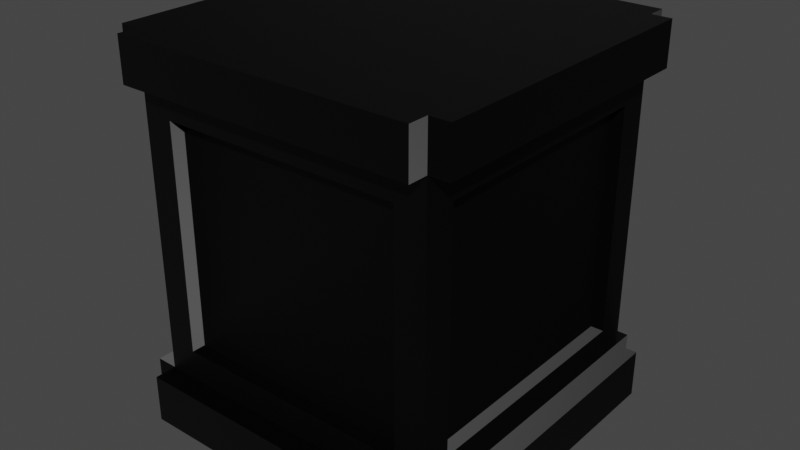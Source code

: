 # Source: mezar_3.blend  (saved by Blender 3.6.13; exported with 4.5.12 LTS)
import bpy
from mathutils import Matrix  # noqa: F401  (used for matrix-valued properties, if any)

bpy.ops.wm.read_factory_settings(use_empty=True)
scene = bpy.context.scene
scene.name = 'Scene'

# ---- collections
col_collection = bpy.data.collections.new('Collection'); scene.collection.children.link(col_collection)

# ---- images (referenced by path relative to the original .blend; pixels are not part of the script)
import os
ASSET_DIR = os.environ.get("B2B_ASSET_DIR", "")  # directory of the original .blend (textures are referenced by path, not embedded)
HERE = os.path.dirname(os.path.abspath(__file__))  # packed textures are extracted next to this script under _unpacked/

def load_image(name, relpath, width, height, colorspace="sRGB"):
    """Load a texture the original file referenced (path relative to the .blend, or extracted next to this script)."""
    p = next((c for c in (os.path.join(HERE, relpath), os.path.join(ASSET_DIR, relpath)) if relpath and os.path.exists(c)), "")
    if p:
        img = bpy.data.images.load(p, check_existing=True)
        img.name = name
    else:  # same state as the original file: an image datablock whose file is absent (Cycles renders it pink)
        img = bpy.data.images.new(name, width, height)
        img.source = "FILE"
        img.filepath = "//" + (relpath or name)
    img.colorspace_settings.name = colorspace
    return img
img_4k_statuaretto___polished___marble_displacement_png = load_image('4K_statuaretto___polished___marble_displacement.png', '4K_statuaretto___polished___marble_displacement.png', 1024, 1024, 'Non-Color')
img_4k_statuaretto___polished___marble_diffuse_png = load_image('4K_statuaretto___polished___marble_diffuse.png', '4K_statuaretto___polished___marble_diffuse.png', 1024, 1024, 'sRGB')
img_4k_statuaretto___polished___marble_specular_png = load_image('4K_statuaretto___polished___marble_specular.png', '4K_statuaretto___polished___marble_specular.png', 1024, 1024, 'Non-Color')
img_4k_statuaretto___polished___marble_normal_png = load_image('4K_statuaretto___polished___marble_normal.png', '4K_statuaretto___polished___marble_normal.png', 1024, 1024, 'Non-Color')
img_4k_statuaretto___polished___marble_ao_png = load_image('4K_statuaretto___polished___marble_ao.png', '4K_statuaretto___polished___marble_ao.png', 1024, 1024, 'Non-Color')

# ---- materials (node trees are filled in below, after node groups)
mat_material_001 = bpy.data.materials.new('Material.001')
mat_material_001.use_transparent_shadow = False

# ---- material node trees
mat_material_001.use_nodes = True; mat_material_001.node_tree.nodes.clear()
_N = mat_material_001.node_tree.nodes; _L = mat_material_001.node_tree.links
n0 = _N.new('ShaderNodeOutputMaterial'); n0.name = 'Material Output'; n0.location = (402, 300)
n1 = _N.new('ShaderNodeBsdfPrincipled'); n1.name = 'Principled BSDF'; n1.location = (112, 300)
n1.distribution = 'GGX'
n1.subsurface_method = 'RANDOM_WALK_SKIN'
n1.inputs[3].default_value = 1.45
n1.inputs[27].default_value = (0.0, 0.0, 0.0, 1.0)
n1.inputs[28].default_value = 1.0
n2 = _N.new('ShaderNodeTexImage'); n2.name = 'Image Texture'; n2.location = (88, -1160)
n2.label = 'Displacement'
n2.image = img_4k_statuaretto___polished___marble_displacement_png
n3 = _N.new('ShaderNodeDisplacement'); n3.name = 'Displacement'; n3.location = (110, -400)
n3.inputs[2].default_value = 1.0
n4 = _N.new('ShaderNodeTexImage'); n4.name = 'Image Texture.001'; n4.location = (88, -320)
n4.label = 'Base Color'
n4.image = img_4k_statuaretto___polished___marble_diffuse_png
n5 = _N.new('ShaderNodeTexImage'); n5.name = 'Image Texture.002'; n5.location = (88, -600)
n5.label = 'Specular'
n5.image = img_4k_statuaretto___polished___marble_specular_png
n6 = _N.new('ShaderNodeTexImage'); n6.name = 'Image Texture.003'; n6.location = (88, -880)
n6.label = 'Normal'
n6.image = img_4k_statuaretto___polished___marble_normal_png
n7 = _N.new('ShaderNodeNormalMap'); n7.name = 'Normal Map'; n7.location = (-240, -340)
n8 = _N.new('ShaderNodeTexImage'); n8.name = 'Image Texture.004'; n8.location = (88, -40)
n8.label = 'Ambient Occlusion'
n8.image = img_4k_statuaretto___polished___marble_ao_png
n9 = _N.new('ShaderNodeMapping'); n9.name = 'Mapping'; n9.location = (230, -40)
n10 = _N.new('NodeReroute'); n10.name = 'Reroute'; n10.location = (38, -710)
n10.width = 16
n10.socket_idname = 'NodeSocketVector'
n11 = _N.new('ShaderNodeTexCoord'); n11.name = 'Texture Coordinate'; n11.location = (30, -40)
n12 = _N.new('NodeFrame'); n12.name = 'Frame'; n12.location = (-1270, 340)
n12.label = 'Mapping'
n12.width = 400
n13 = _N.new('NodeFrame'); n13.name = 'Frame.001'; n13.location = (-628, 540)
n13.label = 'Textures'
n13.width = 358
n14 = _N.new('ShaderNodeValToRGB'); n14.name = 'Color Ramp'; n14.location = (-208, 197)
while len(n14.color_ramp.elements) > 1: n14.color_ramp.elements.remove(n14.color_ramp.elements[-1])
n14.color_ramp.elements[0].position = 0.4045; n14.color_ramp.elements[0].color = (0.0, 0.0, 0.0, 1.0)
_e = n14.color_ramp.elements.new(1.0); _e.color = (1.0, 1.0, 1.0, 1.0)
n2.parent = n13
n4.parent = n13
n5.parent = n13
n6.parent = n13
n8.parent = n13
n9.parent = n12
n10.parent = n13
n11.parent = n12
_L.new(n1.outputs[0], n0.inputs[0])
_L.new(n2.outputs[0], n3.inputs[0])
_L.new(n3.outputs[0], n0.inputs[2])
_L.new(n14.outputs[0], n1.inputs[0])
_L.new(n5.outputs[0], n1.inputs[13])
_L.new(n6.outputs[0], n7.inputs[1])
_L.new(n7.outputs[0], n1.inputs[5])
_L.new(n10.outputs[0], n8.inputs[0])
_L.new(n10.outputs[0], n4.inputs[0])
_L.new(n10.outputs[0], n5.inputs[0])
_L.new(n10.outputs[0], n6.inputs[0])
_L.new(n10.outputs[0], n2.inputs[0])
_L.new(n9.outputs[0], n10.inputs[0])
_L.new(n11.outputs[2], n9.inputs[0])
_L.new(n4.outputs[0], n14.inputs[0])
n0.is_active_output = True

# ---- world
world_world = bpy.data.worlds.new('World'); scene.world = world_world
world_world.use_nodes = True; world_world.node_tree.nodes.clear()
_N = world_world.node_tree.nodes; _L = world_world.node_tree.links
n0 = _N.new('ShaderNodeOutputWorld'); n0.name = 'World Output'; n0.location = (300, 300)
n1 = _N.new('ShaderNodeBackground'); n1.name = 'Background'; n1.location = (10, 300)
n1.inputs[0].default_value = (0.05088, 0.05088, 0.05088, 1.0)
_L.new(n1.outputs[0], n0.inputs[0])
n0.is_active_output = True
world_world.color = (0.05088, 0.05088, 0.05088)
world_world.use_sun_shadow = False
world_world.sun_shadow_jitter_overblur = 0.0

# ---- meshes
me_cube_003 = bpy.data.meshes.new('Cube.003')
me_cube_003.from_pydata([(-0.5187, -0.5183, -0.6806), (-0.4159, -0.5183, -0.4122), (-0.5187, 0.5183, -0.6806), (-0.4005, 0.5183, -0.3967), (0.5179, -0.5183, -0.6806), (0.4152, -0.5183, -0.4122), (0.5179, 0.5183, -0.6806), (0.5179, 0.4145, -0.4111), (-0.5944, -0.5183, -0.6806), (-0.5944, -0.5183, -0.5149), (-0.5944, 0.5183, -0.5149), (-0.5944, 0.5183, -0.6806), (-0.5187, 0.5941, -0.6806), (-0.5187, 0.5941, -0.5149), (0.5179, 0.5941, -0.5149), (0.5179, 0.5941, -0.6806), (0.5937, 0.5183, -0.6806), (0.5937, 0.5183, -0.5149), (0.5937, -0.5183, -0.5149), (0.5937, -0.5183, -0.6806), (0.5179, -0.5941, -0.6806), (0.5179, -0.5941, -0.5149), (-0.5187, -0.5941, -0.5149), (-0.5187, -0.5941, -0.6806), (-0.4159, -0.5183, 0.3697), (-0.4005, 0.5183, 0.3543), (0.5179, 0.4145, 0.3687), (0.4152, -0.5183, 0.3697), (0.5179, -0.4145, -0.4111), (-0.5187, -0.3911, -0.3877), (0.5179, -0.4145, 0.3687), (-0.5187, -0.3911, 0.3453), (0.3998, 0.5183, -0.3967), (0.5179, -0.5183, -0.5149), (0.3998, 0.5183, 0.3543), (0.5179, -0.5183, 0.4725), (-0.5187, 0.3911, -0.3877), (0.5179, 0.5183, -0.5149), (-0.5187, 0.3911, 0.3453), (0.5179, 0.5183, 0.4725), (-0.5187, -0.5183, -0.5149), (-0.5187, 0.5183, -0.5149), (-0.5187, -0.5183, 0.4725), (-0.5187, 0.5183, 0.4725), (0.4152, -0.4697, -0.4122), (-0.4159, -0.4697, -0.4122), (0.4152, -0.4697, 0.3697), (-0.4159, -0.4697, 0.3697), (0.4735, 0.4145, -0.4111), (0.4735, -0.4145, -0.4111), (0.4735, 0.4145, 0.3687), (0.4735, -0.4145, 0.3687), (-0.4005, 0.4698, -0.3967), (0.3998, 0.4698, -0.3967), (-0.4005, 0.4698, 0.3543), (0.3998, 0.4698, 0.3543), (-0.4666, -0.3911, -0.3877), (-0.4666, 0.3911, -0.3877), (-0.4666, -0.3911, 0.3453), (-0.4666, 0.3911, 0.3453), (-0.5187, -0.5183, 0.4725), (-0.5187, 0.5183, 0.4725), (0.5179, 0.5183, 0.4725), (0.5179, -0.5183, 0.4725), (-0.5187, -0.5183, 0.622), (-0.5187, 0.5183, 0.622), (0.5179, 0.5183, 0.622), (0.5179, -0.5183, 0.622), (0.5863, -0.5183, 0.4725), (0.5863, 0.5183, 0.4725), (0.5863, 0.5183, 0.622), (0.5863, -0.5183, 0.622), (-0.587, 0.5183, 0.4725), (-0.587, -0.5183, 0.4725), (-0.587, -0.5183, 0.622), (-0.587, 0.5183, 0.622), (-0.5187, -0.5866, 0.4725), (0.5179, -0.5866, 0.4725), (0.5179, -0.5866, 0.622), (-0.5187, -0.5866, 0.622), (0.5179, 0.5866, 0.4725), (-0.5187, 0.5866, 0.4725), (-0.5187, 0.5866, 0.622), (0.5179, 0.5866, 0.622)], [], [(2, 6, 4, 0), (30, 28, 49, 51), (8, 9, 10, 11), (40, 9, 8, 0), (41, 10, 9, 40), (2, 11, 10, 41), (0, 8, 11, 2), (12, 13, 14, 15), (41, 13, 12, 2), (37, 14, 13, 41), (6, 15, 14, 37), (2, 12, 15, 6), (16, 17, 18, 19), (37, 17, 16, 6), (33, 18, 17, 37), (4, 19, 18, 33), (6, 16, 19, 4), (20, 21, 22, 23), (33, 21, 20, 4), (40, 22, 21, 33), (0, 23, 22, 40), (4, 20, 23, 0), (42, 35, 63, 60), (29, 31, 58, 56), (5, 27, 46, 44), (25, 34, 55, 54), (5, 1, 40, 33), (24, 27, 35, 42), (27, 5, 33, 35), (1, 24, 42, 40), (7, 28, 33, 37), (30, 26, 39, 35), (26, 7, 37, 39), (28, 30, 35, 33), (3, 32, 37, 41), (34, 25, 43, 39), (32, 34, 39, 37), (25, 3, 41, 43), (29, 36, 41, 40), (38, 31, 42, 43), (31, 29, 40, 42), (36, 38, 43, 41), (45, 44, 46, 47), (1, 5, 44, 45), (24, 1, 45, 47), (27, 24, 47, 46), (49, 48, 50, 51), (26, 30, 51, 50), (7, 26, 50, 48), (28, 7, 48, 49), (53, 52, 54, 55), (34, 32, 53, 55), (32, 3, 52, 53), (3, 25, 54, 52), (57, 56, 58, 59), (36, 29, 56, 57), (38, 36, 57, 59), (31, 38, 59, 58), (39, 43, 61, 62), (35, 39, 62, 63), (43, 42, 60, 61), (66, 65, 64, 67), (68, 69, 70, 71), (62, 69, 68, 63), (66, 70, 69, 62), (67, 71, 70, 66), (63, 68, 71, 67), (72, 73, 74, 75), (60, 73, 72, 61), (64, 74, 73, 60), (65, 75, 74, 64), (61, 72, 75, 65), (76, 77, 78, 79), (63, 77, 76, 60), (67, 78, 77, 63), (64, 79, 78, 67), (60, 76, 79, 64), (80, 81, 82, 83), (61, 81, 80, 62), (65, 82, 81, 61), (66, 83, 82, 65), (62, 80, 83, 66)])
_uv = me_cube_003.uv_layers.new(name='UVMap')
_uv.uv.foreach_set('vector', [0.2897, 0.2897, 0.01974, 0.2897, 0.01974, 0.01974, 0.2897, 0.01974, 0.8664, 0.0, 0.8664, 0.2031, 0.8549, 0.2031, 0.8549, 0.0, 0.7014, 0.27, 0.6582, 0.27, 0.6582, -1.325e-08, 0.7014, -1.513e-08, 0.8422, 0.2037, 0.8619, 0.2037, 0.8619, 0.2468, 0.8422, 0.2468, 0.6643, 0.8456, 0.6446, 0.8456, 0.6446, 0.5756, 0.6643, 0.5756, 0.8619, 0.29, 0.8422, 0.29, 0.8422, 0.2468, 0.8619, 0.2468, 0.2897, 0.01974, 0.3095, 0.01974, 0.3095, 0.2897, 0.2897, 0.2897, 0.3003, 0.5795, 0.2572, 0.5795, 0.2572, 0.3095, 0.3003, 0.3095, 0.2774, 0.7832, 0.2971, 0.7832, 0.2971, 0.8264, 0.2774, 0.8264, 0.8225, -4.9e-09, 0.8422, -5.762e-09, 0.8422, 0.27, 0.8225, 0.27, 0.2719, 0.8311, 0.2521, 0.8311, 0.2521, 0.7879, 0.2719, 0.7879, 0.2897, 0.2897, 0.2897, 0.3095, 0.01974, 0.3095, 0.01974, 0.2897, 0.7445, 0.27, 0.7014, 0.27, 0.7014, 3.922e-10, 0.7445, -1.494e-09, 0.8436, 0.5093, 0.8633, 0.5093, 0.8633, 0.5524, 0.8436, 0.5524, 0.6643, 0.5756, 0.6841, 0.5756, 0.6841, 0.8456, 0.6643, 0.8456, 0.2971, 0.8695, 0.2774, 0.8695, 0.2774, 0.8264, 0.2971, 0.8264, 0.01974, 0.2897, 0.0, 0.2897, 0.0, 0.01974, 0.01974, 0.01974, 0.6582, 0.27, 0.6151, 0.27, 0.6151, -1.136e-08, 0.6582, -1.325e-08, 0.229, 0.7954, 0.2487, 0.7954, 0.2487, 0.8386, 0.229, 0.8386, 0.8436, 0.5756, 0.8239, 0.5756, 0.8239, 0.3056, 0.8436, 0.3056, 0.2107, 0.8391, 0.1909, 0.8391, 0.1909, 0.796, 0.2107, 0.796, 0.01974, 0.01974, 0.01974, 0.0, 0.2897, 0.0, 0.2897, 0.01974, 0.3003, 0.3095, 0.3003, 0.3095, 0.3003, 0.3095, 0.3003, 0.3095, 0.8791, 0.1909, 0.8791, 0.0, 0.8926, 0.0, 0.8926, 0.1909, 0.8422, 0.2037, 0.8422, 0.0, 0.8549, 0.0, 0.8549, 0.2037, 0.2648, 0.5795, 0.2648, 0.7879, 0.2521, 0.7879, 0.2521, 0.5795, 0.5399, 0.5489, 0.5399, 0.3324, 0.5667, 0.3056, 0.5667, 0.5756, 0.3363, 0.3324, 0.3363, 0.5489, 0.3095, 0.5756, 0.3095, 0.3056, 0.3363, 0.5489, 0.5399, 0.5489, 0.5667, 0.5756, 0.3095, 0.5756, 0.5399, 0.3324, 0.3363, 0.3324, 0.3095, 0.3056, 0.5667, 0.3056, 0.7968, 0.5486, 0.7968, 0.3326, 0.8239, 0.3056, 0.8239, 0.5756, 0.5937, 0.3326, 0.5937, 0.5486, 0.5667, 0.5756, 0.5667, 0.3056, 0.5937, 0.5486, 0.7968, 0.5486, 0.8239, 0.5756, 0.5667, 0.5756, 0.7968, 0.3326, 0.5937, 0.3326, 0.5667, 0.3056, 0.8239, 0.3056, 0.2264, 0.5487, 0.2264, 0.3403, 0.2572, 0.3095, 0.2572, 0.5795, 0.03079, 0.3403, 0.03079, 0.5487, 2.042e-09, 0.5795, -9.76e-09, 0.3095, 0.2264, 0.3403, 0.03079, 0.3403, -9.76e-09, 0.3095, 0.2572, 0.3095, 0.03079, 0.5487, 0.2264, 0.5487, 0.2572, 0.5795, 2.042e-09, 0.5795, 0.5335, 0.8125, 0.5335, 0.6088, 0.5667, 0.5756, 0.5667, 0.8456, 0.3426, 0.6088, 0.3426, 0.8125, 0.3095, 0.8456, 0.3095, 0.5756, 0.3426, 0.8125, 0.5335, 0.8125, 0.5667, 0.8456, 0.3095, 0.8456, 0.5335, 0.6088, 0.3426, 0.6088, 0.3095, 0.5756, 0.5667, 0.5756, 0.2037, 0.5795, 0.2037, 0.796, 1.151e-08, 0.796, 2.042e-09, 0.5795, 0.2037, 0.796, 0.2037, 0.5795, 0.2163, 0.5795, 0.2163, 0.796, 0.8563, 0.3056, 0.8563, 0.5093, 0.8436, 0.5093, 0.8436, 0.3056, 0.2163, 0.796, 0.2163, 0.5795, 0.229, 0.5795, 0.229, 0.796, 0.9584, 0.5756, 0.9584, 0.7916, 0.7553, 0.7916, 0.7553, 0.5756, 0.229, 0.7954, 0.229, 0.5795, 0.2406, 0.5795, 0.2406, 0.7954, 0.8563, 0.5087, 0.8563, 0.3056, 0.8678, 0.3056, 0.8678, 0.5087, 0.2521, 0.5795, 0.2521, 0.7954, 0.2406, 0.7954, 0.2406, 0.5795, 0.9509, 0.7916, 0.9509, 1.0, 0.7553, 1.0, 0.7553, 0.7916, 0.8791, 0.0, 0.8791, 0.1956, 0.8664, 0.1956, 0.8664, 0.0, 0.2774, 0.5795, 0.2774, 0.7879, 0.2648, 0.7879, 0.2648, 0.5795, 0.8678, 0.5012, 0.8678, 0.3056, 0.8805, 0.3056, 0.8805, 0.5012, 0.1909, 0.796, 0.1909, 0.9997, 1.265e-08, 0.9997, 3.742e-09, 0.796, 0.2774, 0.7832, 0.2774, 0.5795, 0.291, 0.5795, 0.291, 0.7832, 0.894, 0.3056, 0.894, 0.4965, 0.8805, 0.4965, 0.8805, 0.3056, 0.3045, 0.5795, 0.3045, 0.7832, 0.291, 0.7832, 0.291, 0.5795, 0.3003, 0.3095, 0.3003, 0.3095, 0.3003, 0.3095, 0.3003, 0.3095, 0.3003, 0.3095, 0.3003, 0.3095, 0.3003, 0.3095, 0.3003, 0.3095, 0.3003, 0.3095, 0.3003, 0.3095, 0.3003, 0.3095, 0.3003, 0.3095, 0.5973, 0.0178, 0.5973, 0.2878, 0.3273, 0.2878, 0.3273, 0.0178, 0.6056, 0.5756, 0.6056, 0.8456, 0.5667, 0.8456, 0.5667, 0.5756, 0.7375, 0.8456, 0.7197, 0.8456, 0.7197, 0.5756, 0.7375, 0.5756, 0.1909, 0.8391, 0.2087, 0.8391, 0.2087, 0.8781, 0.1909, 0.8781, 0.3273, 0.0178, 0.3273, 1.219e-09, 0.5973, -1.058e-08, 0.5973, 0.0178, 0.8797, 0.2426, 0.8619, 0.2426, 0.8619, 0.2037, 0.8797, 0.2037, 0.6446, 0.5756, 0.6446, 0.8456, 0.6056, 0.8456, 0.6056, 0.5756, 0.7375, 0.5756, 0.7553, 0.5756, 0.7553, 0.8456, 0.7375, 0.8456, 0.8619, 0.2426, 0.8797, 0.2426, 0.8797, 0.2816, 0.8619, 0.2816, 0.5973, 0.2878, 0.5973, 0.3056, 0.3273, 0.3056, 0.3273, 0.2878, 0.8811, 0.5482, 0.8633, 0.5482, 0.8633, 0.5093, 0.8811, 0.5093, 0.7835, 1.233e-08, 0.7835, 0.27, 0.7445, 0.27, 0.7445, 1.403e-08, 0.7019, 0.8456, 0.6841, 0.8456, 0.6841, 0.5756, 0.7019, 0.5756, 0.2107, 0.796, 0.2285, 0.796, 0.2285, 0.8349, 0.2107, 0.8349, 0.3273, 0.2878, 0.3095, 0.2878, 0.3095, 0.0178, 0.3273, 0.0178, 0.2699, 0.87, 0.2521, 0.87, 0.2521, 0.8311, 0.2699, 0.8311, 0.8225, 1.063e-08, 0.8225, 0.27, 0.7835, 0.27, 0.7835, 1.233e-08, 0.7019, 0.5756, 0.7197, 0.5756, 0.7197, 0.8456, 0.7019, 0.8456, 0.2107, 0.8349, 0.2285, 0.8349, 0.2285, 0.8739, 0.2107, 0.8739, 0.5973, 0.0178, 0.6151, 0.0178, 0.6151, 0.2878, 0.5973, 0.2878, 0.2468, 0.8775, 0.229, 0.8775, 0.229, 0.8386, 0.2468, 0.8386])
me_cube_003.materials.append(mat_material_001)
me_cube_003.update()

# ---- objects
ob_cube = bpy.data.objects.new('Cube', me_cube_003)

# ---- transforms, parenting, visibility, modifiers, constraints
ob_cube.location = (-14.66, 3.896e-06, -7.602)

# ---- collection membership
col_collection.objects.link(ob_cube)

# ---- scene / render settings (as saved in the file)
scene.frame_start = 1; scene.frame_end = 250; scene.frame_set(1)
scene.render.engine = 'BLENDER_EEVEE_NEXT'
scene.cycles.sampling_pattern = 'TABULATED_SOBOL'
scene.view_settings.view_transform = 'Filmic'
bpy.context.view_layer.update()

# ---- added for rendering (the .blend has no active camera and no usable light): camera, sun
cam_auto = bpy.data.cameras.new('AutoCamera')
cam_auto.lens = 50.0
cam_auto.sensor_width = 36.0
cam_auto.clip_end = 1000.0
ob_auto_camera = bpy.data.objects.new('AutoCamera', cam_auto)
scene.collection.objects.link(ob_auto_camera)
ob_auto_camera.location = (-12.6892, -2.36054, -6.05741)
ob_auto_camera.rotation_euler = (1.09748, -7.21219e-08, 0.694738)
scene.camera = ob_auto_camera
light_auto_sun = bpy.data.lights.new('AutoSun', 'SUN')
light_auto_sun.energy = 3.0
light_auto_sun.angle = 0.0523599
ob_auto_sun = bpy.data.objects.new('AutoSun', light_auto_sun)
scene.collection.objects.link(ob_auto_sun)
ob_auto_sun.rotation_euler = (0.872665, 0.174533, 0.523599)
bpy.context.view_layer.update()
